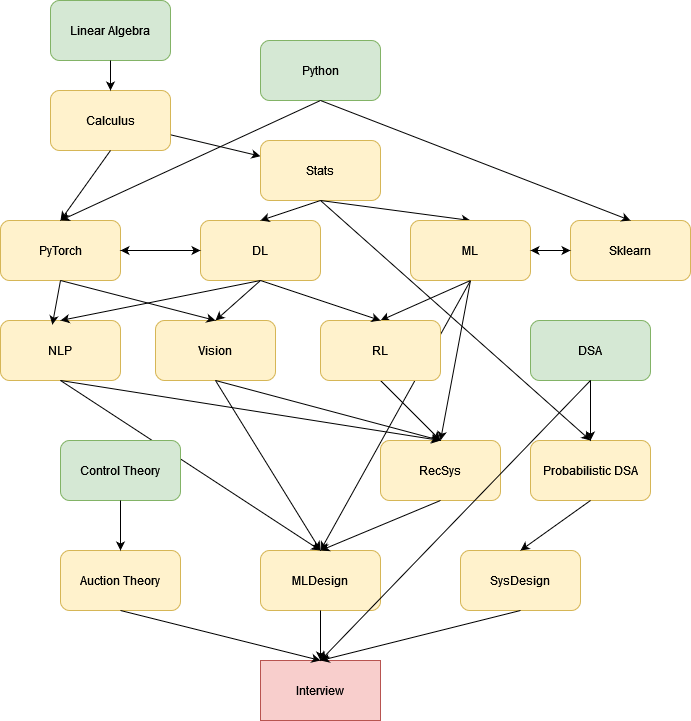

The diagram above was exported from draw.io. Its source (the exported page's mxGraphModel, read from the mxfile embedded in the PNG):
<mxGraphModel dx="1422" dy="772" grid="1" gridSize="10" guides="1" tooltips="1" connect="1" arrows="1" fold="1" page="1" pageScale="1" pageWidth="850" pageHeight="1100" background="#ffffff" math="0" shadow="0">
  <root>
    <mxCell id="0" />
    <mxCell id="1" parent="0" />
    <mxCell id="ta8BtDK25sjqCBpX6IPy-1" value="Calculus" style="rounded=1;whiteSpace=wrap;html=1;fillColor=#fff2cc;strokeColor=#d6b656;" parent="1" vertex="1">
      <mxGeometry x="140" y="290" width="120" height="60" as="geometry" />
    </mxCell>
    <mxCell id="ta8BtDK25sjqCBpX6IPy-2" value="Python" style="rounded=1;whiteSpace=wrap;html=1;fillColor=#d5e8d4;strokeColor=#82b366;" parent="1" vertex="1">
      <mxGeometry x="350" y="240" width="120" height="60" as="geometry" />
    </mxCell>
    <mxCell id="ta8BtDK25sjqCBpX6IPy-3" value="PyTorch" style="rounded=1;whiteSpace=wrap;html=1;fillColor=#fff2cc;strokeColor=#d6b656;" parent="1" vertex="1">
      <mxGeometry x="90" y="420" width="120" height="60" as="geometry" />
    </mxCell>
    <mxCell id="ta8BtDK25sjqCBpX6IPy-4" value="DL" style="rounded=1;whiteSpace=wrap;html=1;fillColor=#fff2cc;strokeColor=#d6b656;" parent="1" vertex="1">
      <mxGeometry x="290" y="420" width="120" height="60" as="geometry" />
    </mxCell>
    <mxCell id="ta8BtDK25sjqCBpX6IPy-5" value="" style="endArrow=classic;html=1;rounded=0;exitX=0.5;exitY=1;exitDx=0;exitDy=0;entryX=0.5;entryY=0;entryDx=0;entryDy=0;" parent="1" source="ta8BtDK25sjqCBpX6IPy-1" target="ta8BtDK25sjqCBpX6IPy-3" edge="1">
      <mxGeometry width="50" height="50" relative="1" as="geometry">
        <mxPoint x="320" y="430" as="sourcePoint" />
        <mxPoint x="370" y="380" as="targetPoint" />
      </mxGeometry>
    </mxCell>
    <mxCell id="ta8BtDK25sjqCBpX6IPy-6" value="" style="endArrow=classic;html=1;rounded=0;exitX=0.5;exitY=1;exitDx=0;exitDy=0;entryX=0.5;entryY=0;entryDx=0;entryDy=0;" parent="1" source="ta8BtDK25sjqCBpX6IPy-2" target="ta8BtDK25sjqCBpX6IPy-3" edge="1">
      <mxGeometry width="50" height="50" relative="1" as="geometry">
        <mxPoint x="320" y="430" as="sourcePoint" />
        <mxPoint x="370" y="380" as="targetPoint" />
      </mxGeometry>
    </mxCell>
    <mxCell id="ta8BtDK25sjqCBpX6IPy-7" value="" style="endArrow=classic;html=1;rounded=0;" parent="1" source="ta8BtDK25sjqCBpX6IPy-1" target="ta8BtDK25sjqCBpX6IPy-8" edge="1">
      <mxGeometry width="50" height="50" relative="1" as="geometry">
        <mxPoint x="320" y="430" as="sourcePoint" />
        <mxPoint x="370" y="380" as="targetPoint" />
      </mxGeometry>
    </mxCell>
    <mxCell id="ta8BtDK25sjqCBpX6IPy-8" value="Stats" style="rounded=1;whiteSpace=wrap;html=1;fillColor=#fff2cc;strokeColor=#d6b656;" parent="1" vertex="1">
      <mxGeometry x="350" y="340" width="120" height="60" as="geometry" />
    </mxCell>
    <mxCell id="ta8BtDK25sjqCBpX6IPy-9" value="" style="endArrow=classic;html=1;rounded=0;exitX=0.5;exitY=1;exitDx=0;exitDy=0;entryX=0.5;entryY=0;entryDx=0;entryDy=0;" parent="1" source="ta8BtDK25sjqCBpX6IPy-8" target="ta8BtDK25sjqCBpX6IPy-4" edge="1">
      <mxGeometry width="50" height="50" relative="1" as="geometry">
        <mxPoint x="320" y="430" as="sourcePoint" />
        <mxPoint x="370" y="380" as="targetPoint" />
      </mxGeometry>
    </mxCell>
    <mxCell id="ta8BtDK25sjqCBpX6IPy-11" value="Linear Algebra" style="rounded=1;whiteSpace=wrap;html=1;fillColor=#d5e8d4;strokeColor=#82b366;" parent="1" vertex="1">
      <mxGeometry x="140" y="200" width="120" height="60" as="geometry" />
    </mxCell>
    <mxCell id="ta8BtDK25sjqCBpX6IPy-12" value="" style="endArrow=classic;html=1;rounded=0;exitX=0.5;exitY=1;exitDx=0;exitDy=0;entryX=0.5;entryY=0;entryDx=0;entryDy=0;" parent="1" source="ta8BtDK25sjqCBpX6IPy-11" target="ta8BtDK25sjqCBpX6IPy-1" edge="1">
      <mxGeometry width="50" height="50" relative="1" as="geometry">
        <mxPoint x="320" y="430" as="sourcePoint" />
        <mxPoint x="370" y="380" as="targetPoint" />
      </mxGeometry>
    </mxCell>
    <mxCell id="ta8BtDK25sjqCBpX6IPy-17" value="NLP" style="rounded=1;whiteSpace=wrap;html=1;fillColor=#fff2cc;strokeColor=#d6b656;" parent="1" vertex="1">
      <mxGeometry x="90" y="520" width="120" height="60" as="geometry" />
    </mxCell>
    <mxCell id="ta8BtDK25sjqCBpX6IPy-18" value="Vision" style="rounded=1;whiteSpace=wrap;html=1;fillColor=#fff2cc;strokeColor=#d6b656;" parent="1" vertex="1">
      <mxGeometry x="245" y="520" width="120" height="60" as="geometry" />
    </mxCell>
    <mxCell id="ta8BtDK25sjqCBpX6IPy-19" value="" style="endArrow=classic;html=1;rounded=0;exitX=0.5;exitY=1;exitDx=0;exitDy=0;entryX=0.5;entryY=0;entryDx=0;entryDy=0;" parent="1" source="ta8BtDK25sjqCBpX6IPy-4" target="ta8BtDK25sjqCBpX6IPy-17" edge="1">
      <mxGeometry width="50" height="50" relative="1" as="geometry">
        <mxPoint x="320" y="430" as="sourcePoint" />
        <mxPoint x="370" y="380" as="targetPoint" />
      </mxGeometry>
    </mxCell>
    <mxCell id="ta8BtDK25sjqCBpX6IPy-20" value="" style="endArrow=classic;html=1;rounded=0;exitX=0.5;exitY=1;exitDx=0;exitDy=0;entryX=0.5;entryY=0;entryDx=0;entryDy=0;" parent="1" source="ta8BtDK25sjqCBpX6IPy-4" target="ta8BtDK25sjqCBpX6IPy-18" edge="1">
      <mxGeometry width="50" height="50" relative="1" as="geometry">
        <mxPoint x="320" y="430" as="sourcePoint" />
        <mxPoint x="370" y="380" as="targetPoint" />
      </mxGeometry>
    </mxCell>
    <mxCell id="ta8BtDK25sjqCBpX6IPy-21" value="" style="endArrow=classic;html=1;rounded=0;exitX=0.5;exitY=1;exitDx=0;exitDy=0;entryX=0.432;entryY=0.069;entryDx=0;entryDy=0;entryPerimeter=0;" parent="1" source="ta8BtDK25sjqCBpX6IPy-3" target="ta8BtDK25sjqCBpX6IPy-17" edge="1">
      <mxGeometry width="50" height="50" relative="1" as="geometry">
        <mxPoint x="320" y="430" as="sourcePoint" />
        <mxPoint x="190" y="550" as="targetPoint" />
      </mxGeometry>
    </mxCell>
    <mxCell id="ta8BtDK25sjqCBpX6IPy-22" value="" style="endArrow=classic;html=1;rounded=0;exitX=0.5;exitY=1;exitDx=0;exitDy=0;entryX=0.5;entryY=0;entryDx=0;entryDy=0;" parent="1" source="ta8BtDK25sjqCBpX6IPy-3" target="ta8BtDK25sjqCBpX6IPy-18" edge="1">
      <mxGeometry width="50" height="50" relative="1" as="geometry">
        <mxPoint x="320" y="430" as="sourcePoint" />
        <mxPoint x="370" y="380" as="targetPoint" />
      </mxGeometry>
    </mxCell>
    <mxCell id="ta8BtDK25sjqCBpX6IPy-23" value="DSA" style="rounded=1;whiteSpace=wrap;html=1;fillColor=#d5e8d4;strokeColor=#82b366;" parent="1" vertex="1">
      <mxGeometry x="620" y="520" width="120" height="60" as="geometry" />
    </mxCell>
    <mxCell id="ta8BtDK25sjqCBpX6IPy-24" value="SysDesign" style="rounded=1;whiteSpace=wrap;html=1;fillColor=#fff2cc;strokeColor=#d6b656;" parent="1" vertex="1">
      <mxGeometry x="550" y="750" width="120" height="60" as="geometry" />
    </mxCell>
    <mxCell id="ta8BtDK25sjqCBpX6IPy-25" value="MLDesign" style="rounded=1;whiteSpace=wrap;html=1;fillColor=#fff2cc;strokeColor=#d6b656;" parent="1" vertex="1">
      <mxGeometry x="350" y="750" width="120" height="60" as="geometry" />
    </mxCell>
    <mxCell id="ta8BtDK25sjqCBpX6IPy-26" value="Interview" style="rounded=0;whiteSpace=wrap;html=1;fillColor=#f8cecc;strokeColor=#b85450;" parent="1" vertex="1">
      <mxGeometry x="350" y="860" width="120" height="60" as="geometry" />
    </mxCell>
    <mxCell id="ta8BtDK25sjqCBpX6IPy-28" value="" style="endArrow=classic;html=1;rounded=0;exitX=0.5;exitY=1;exitDx=0;exitDy=0;entryX=0.5;entryY=0;entryDx=0;entryDy=0;" parent="1" source="ta8BtDK25sjqCBpX6IPy-8" target="ta8BtDK25sjqCBpX6IPy-27" edge="1">
      <mxGeometry width="50" height="50" relative="1" as="geometry">
        <mxPoint x="490" y="410" as="sourcePoint" />
        <mxPoint x="540" y="360" as="targetPoint" />
      </mxGeometry>
    </mxCell>
    <mxCell id="ta8BtDK25sjqCBpX6IPy-29" value="Sklearn" style="rounded=1;whiteSpace=wrap;html=1;fillColor=#fff2cc;strokeColor=#d6b656;" parent="1" vertex="1">
      <mxGeometry x="660" y="420" width="120" height="60" as="geometry" />
    </mxCell>
    <mxCell id="ta8BtDK25sjqCBpX6IPy-30" value="" style="endArrow=classic;html=1;rounded=0;entryX=0.5;entryY=0;entryDx=0;entryDy=0;exitX=0.5;exitY=1;exitDx=0;exitDy=0;" parent="1" source="ta8BtDK25sjqCBpX6IPy-2" target="ta8BtDK25sjqCBpX6IPy-29" edge="1">
      <mxGeometry width="50" height="50" relative="1" as="geometry">
        <mxPoint x="410" y="240" as="sourcePoint" />
        <mxPoint x="560" y="220" as="targetPoint" />
      </mxGeometry>
    </mxCell>
    <mxCell id="ta8BtDK25sjqCBpX6IPy-33" value="" style="endArrow=classic;html=1;rounded=0;exitX=0.5;exitY=1;exitDx=0;exitDy=0;entryX=0.5;entryY=0;entryDx=0;entryDy=0;" parent="1" source="ta8BtDK25sjqCBpX6IPy-27" target="ta8BtDK25sjqCBpX6IPy-25" edge="1">
      <mxGeometry width="50" height="50" relative="1" as="geometry">
        <mxPoint x="600" y="580" as="sourcePoint" />
        <mxPoint x="650" y="530" as="targetPoint" />
      </mxGeometry>
    </mxCell>
    <mxCell id="ta8BtDK25sjqCBpX6IPy-34" value="" style="endArrow=classic;html=1;rounded=0;exitX=0.5;exitY=1;exitDx=0;exitDy=0;entryX=0.5;entryY=0;entryDx=0;entryDy=0;" parent="1" source="ta8BtDK25sjqCBpX6IPy-18" target="ta8BtDK25sjqCBpX6IPy-25" edge="1">
      <mxGeometry width="50" height="50" relative="1" as="geometry">
        <mxPoint x="520" y="230" as="sourcePoint" />
        <mxPoint x="570" y="180" as="targetPoint" />
      </mxGeometry>
    </mxCell>
    <mxCell id="ta8BtDK25sjqCBpX6IPy-35" value="" style="endArrow=classic;html=1;rounded=0;exitX=0.5;exitY=1;exitDx=0;exitDy=0;entryX=0.5;entryY=0;entryDx=0;entryDy=0;" parent="1" source="ta8BtDK25sjqCBpX6IPy-17" target="ta8BtDK25sjqCBpX6IPy-25" edge="1">
      <mxGeometry width="50" height="50" relative="1" as="geometry">
        <mxPoint x="180" y="620" as="sourcePoint" />
        <mxPoint x="190" y="670" as="targetPoint" />
      </mxGeometry>
    </mxCell>
    <mxCell id="ta8BtDK25sjqCBpX6IPy-36" value="RecSys" style="rounded=1;whiteSpace=wrap;html=1;fillColor=#fff2cc;strokeColor=#d6b656;" parent="1" vertex="1">
      <mxGeometry x="470" y="640" width="120" height="60" as="geometry" />
    </mxCell>
    <mxCell id="ta8BtDK25sjqCBpX6IPy-37" value="" style="endArrow=classic;html=1;rounded=0;entryX=0.5;entryY=0;entryDx=0;entryDy=0;exitX=0.5;exitY=1;exitDx=0;exitDy=0;" parent="1" source="ta8BtDK25sjqCBpX6IPy-27" target="ta8BtDK25sjqCBpX6IPy-36" edge="1">
      <mxGeometry width="50" height="50" relative="1" as="geometry">
        <mxPoint x="400" y="430" as="sourcePoint" />
        <mxPoint x="450" y="380" as="targetPoint" />
      </mxGeometry>
    </mxCell>
    <mxCell id="ta8BtDK25sjqCBpX6IPy-38" value="" style="endArrow=classic;html=1;rounded=0;entryX=0.5;entryY=0;entryDx=0;entryDy=0;exitX=0.5;exitY=1;exitDx=0;exitDy=0;" parent="1" source="ta8BtDK25sjqCBpX6IPy-17" target="ta8BtDK25sjqCBpX6IPy-36" edge="1">
      <mxGeometry width="50" height="50" relative="1" as="geometry">
        <mxPoint x="200" y="610" as="sourcePoint" />
        <mxPoint x="580" y="200" as="targetPoint" />
      </mxGeometry>
    </mxCell>
    <mxCell id="ta8BtDK25sjqCBpX6IPy-39" value="" style="endArrow=classic;html=1;rounded=0;exitX=0.5;exitY=1;exitDx=0;exitDy=0;entryX=0.5;entryY=0;entryDx=0;entryDy=0;" parent="1" source="ta8BtDK25sjqCBpX6IPy-18" target="ta8BtDK25sjqCBpX6IPy-36" edge="1">
      <mxGeometry width="50" height="50" relative="1" as="geometry">
        <mxPoint x="580" y="190" as="sourcePoint" />
        <mxPoint x="630" y="140" as="targetPoint" />
      </mxGeometry>
    </mxCell>
    <mxCell id="ta8BtDK25sjqCBpX6IPy-40" value="" style="endArrow=classic;html=1;rounded=0;exitX=0.5;exitY=1;exitDx=0;exitDy=0;entryX=0.5;entryY=0;entryDx=0;entryDy=0;startArrow=none;" parent="1" source="uMLUmwvBZZEjQoRXkDTH-2" target="ta8BtDK25sjqCBpX6IPy-36" edge="1">
      <mxGeometry width="50" height="50" relative="1" as="geometry">
        <mxPoint x="370" y="500" as="sourcePoint" />
        <mxPoint x="570" y="650" as="targetPoint" />
      </mxGeometry>
    </mxCell>
    <mxCell id="ta8BtDK25sjqCBpX6IPy-44" value="" style="endArrow=classic;html=1;rounded=0;exitX=0.5;exitY=1;exitDx=0;exitDy=0;entryX=0.5;entryY=0;entryDx=0;entryDy=0;" parent="1" source="ta8BtDK25sjqCBpX6IPy-36" target="ta8BtDK25sjqCBpX6IPy-25" edge="1">
      <mxGeometry width="50" height="50" relative="1" as="geometry">
        <mxPoint x="370" y="500" as="sourcePoint" />
        <mxPoint x="420" y="450" as="targetPoint" />
      </mxGeometry>
    </mxCell>
    <mxCell id="ta8BtDK25sjqCBpX6IPy-46" value="" style="endArrow=classic;html=1;rounded=0;exitX=0.5;exitY=1;exitDx=0;exitDy=0;entryX=0.5;entryY=0;entryDx=0;entryDy=0;" parent="1" source="ta8BtDK25sjqCBpX6IPy-23" target="ta8BtDK25sjqCBpX6IPy-26" edge="1">
      <mxGeometry width="50" height="50" relative="1" as="geometry">
        <mxPoint x="370" y="500" as="sourcePoint" />
        <mxPoint x="420" y="450" as="targetPoint" />
      </mxGeometry>
    </mxCell>
    <mxCell id="ta8BtDK25sjqCBpX6IPy-47" value="" style="endArrow=classic;html=1;rounded=0;exitX=0.5;exitY=1;exitDx=0;exitDy=0;entryX=0.5;entryY=0;entryDx=0;entryDy=0;" parent="1" source="ta8BtDK25sjqCBpX6IPy-25" edge="1" target="ta8BtDK25sjqCBpX6IPy-26">
      <mxGeometry width="50" height="50" relative="1" as="geometry">
        <mxPoint x="370" y="500" as="sourcePoint" />
        <mxPoint x="430" y="900" as="targetPoint" />
      </mxGeometry>
    </mxCell>
    <mxCell id="ta8BtDK25sjqCBpX6IPy-48" value="" style="endArrow=classic;html=1;rounded=0;exitX=0.5;exitY=1;exitDx=0;exitDy=0;entryX=0.5;entryY=0;entryDx=0;entryDy=0;" parent="1" source="ta8BtDK25sjqCBpX6IPy-24" target="ta8BtDK25sjqCBpX6IPy-26" edge="1">
      <mxGeometry width="50" height="50" relative="1" as="geometry">
        <mxPoint x="370" y="500" as="sourcePoint" />
        <mxPoint x="420" y="450" as="targetPoint" />
      </mxGeometry>
    </mxCell>
    <mxCell id="ta8BtDK25sjqCBpX6IPy-49" value="" style="endArrow=classic;startArrow=classic;html=1;rounded=0;exitX=1;exitY=0.5;exitDx=0;exitDy=0;entryX=0;entryY=0.5;entryDx=0;entryDy=0;" parent="1" source="ta8BtDK25sjqCBpX6IPy-3" target="ta8BtDK25sjqCBpX6IPy-4" edge="1">
      <mxGeometry width="50" height="50" relative="1" as="geometry">
        <mxPoint x="370" y="500" as="sourcePoint" />
        <mxPoint x="270" y="450" as="targetPoint" />
      </mxGeometry>
    </mxCell>
    <mxCell id="ta8BtDK25sjqCBpX6IPy-50" value="Auction Theory" style="rounded=1;whiteSpace=wrap;html=1;fillColor=#fff2cc;strokeColor=#d6b656;" parent="1" vertex="1">
      <mxGeometry x="150" y="750" width="120" height="60" as="geometry" />
    </mxCell>
    <mxCell id="ta8BtDK25sjqCBpX6IPy-51" value="" style="endArrow=classic;html=1;rounded=0;exitX=0.5;exitY=1;exitDx=0;exitDy=0;entryX=0.5;entryY=0;entryDx=0;entryDy=0;" parent="1" source="ta8BtDK25sjqCBpX6IPy-50" target="ta8BtDK25sjqCBpX6IPy-26" edge="1">
      <mxGeometry width="50" height="50" relative="1" as="geometry">
        <mxPoint x="370" y="500" as="sourcePoint" />
        <mxPoint x="420" y="450" as="targetPoint" />
      </mxGeometry>
    </mxCell>
    <mxCell id="ta8BtDK25sjqCBpX6IPy-52" value="Probabilistic DSA" style="rounded=1;whiteSpace=wrap;html=1;fillColor=#fff2cc;strokeColor=#d6b656;" parent="1" vertex="1">
      <mxGeometry x="620" y="640" width="120" height="60" as="geometry" />
    </mxCell>
    <mxCell id="ta8BtDK25sjqCBpX6IPy-53" value="" style="endArrow=classic;html=1;rounded=0;exitX=0.5;exitY=1;exitDx=0;exitDy=0;entryX=0.5;entryY=0;entryDx=0;entryDy=0;" parent="1" source="ta8BtDK25sjqCBpX6IPy-8" target="ta8BtDK25sjqCBpX6IPy-52" edge="1">
      <mxGeometry width="50" height="50" relative="1" as="geometry">
        <mxPoint x="420" y="450" as="sourcePoint" />
        <mxPoint x="370" y="500" as="targetPoint" />
      </mxGeometry>
    </mxCell>
    <mxCell id="ta8BtDK25sjqCBpX6IPy-54" value="" style="endArrow=classic;html=1;rounded=0;entryX=0.5;entryY=0;entryDx=0;entryDy=0;exitX=0.5;exitY=1;exitDx=0;exitDy=0;" parent="1" source="ta8BtDK25sjqCBpX6IPy-52" target="ta8BtDK25sjqCBpX6IPy-24" edge="1">
      <mxGeometry width="50" height="50" relative="1" as="geometry">
        <mxPoint x="420" y="450" as="sourcePoint" />
        <mxPoint x="370" y="500" as="targetPoint" />
      </mxGeometry>
    </mxCell>
    <mxCell id="ta8BtDK25sjqCBpX6IPy-27" value="ML" style="rounded=1;whiteSpace=wrap;html=1;fillColor=#fff2cc;strokeColor=#d6b656;" parent="1" vertex="1">
      <mxGeometry x="500" y="420" width="120" height="60" as="geometry" />
    </mxCell>
    <mxCell id="ta8BtDK25sjqCBpX6IPy-56" value="" style="endArrow=classic;startArrow=classic;html=1;rounded=0;entryX=0;entryY=0.5;entryDx=0;entryDy=0;exitX=1;exitY=0.5;exitDx=0;exitDy=0;" parent="1" source="ta8BtDK25sjqCBpX6IPy-27" target="ta8BtDK25sjqCBpX6IPy-29" edge="1">
      <mxGeometry width="50" height="50" relative="1" as="geometry">
        <mxPoint x="370" y="500" as="sourcePoint" />
        <mxPoint x="420" y="450" as="targetPoint" />
      </mxGeometry>
    </mxCell>
    <mxCell id="uMLUmwvBZZEjQoRXkDTH-1" value="" style="endArrow=classic;html=1;rounded=0;exitX=0.5;exitY=1;exitDx=0;exitDy=0;entryX=0.5;entryY=0;entryDx=0;entryDy=0;" edge="1" parent="1" source="ta8BtDK25sjqCBpX6IPy-23" target="ta8BtDK25sjqCBpX6IPy-52">
      <mxGeometry width="50" height="50" relative="1" as="geometry">
        <mxPoint x="400" y="640" as="sourcePoint" />
        <mxPoint x="450" y="590" as="targetPoint" />
      </mxGeometry>
    </mxCell>
    <mxCell id="uMLUmwvBZZEjQoRXkDTH-3" value="" style="endArrow=classic;html=1;rounded=0;exitX=0.5;exitY=1;exitDx=0;exitDy=0;entryX=0.5;entryY=0;entryDx=0;entryDy=0;" edge="1" parent="1" source="ta8BtDK25sjqCBpX6IPy-27" target="uMLUmwvBZZEjQoRXkDTH-2">
      <mxGeometry width="50" height="50" relative="1" as="geometry">
        <mxPoint x="510" y="500" as="sourcePoint" />
        <mxPoint x="450" y="590" as="targetPoint" />
      </mxGeometry>
    </mxCell>
    <mxCell id="uMLUmwvBZZEjQoRXkDTH-2" value="RL" style="rounded=1;whiteSpace=wrap;html=1;fillColor=#fff2cc;strokeColor=#d6b656;" vertex="1" parent="1">
      <mxGeometry x="410" y="520" width="120" height="60" as="geometry" />
    </mxCell>
    <mxCell id="uMLUmwvBZZEjQoRXkDTH-5" value="" style="endArrow=classic;html=1;rounded=0;exitX=0.5;exitY=1;exitDx=0;exitDy=0;entryX=0.5;entryY=0;entryDx=0;entryDy=0;" edge="1" parent="1" source="ta8BtDK25sjqCBpX6IPy-4" target="uMLUmwvBZZEjQoRXkDTH-2">
      <mxGeometry width="50" height="50" relative="1" as="geometry">
        <mxPoint x="400" y="640" as="sourcePoint" />
        <mxPoint x="450" y="590" as="targetPoint" />
      </mxGeometry>
    </mxCell>
    <mxCell id="uMLUmwvBZZEjQoRXkDTH-6" value="Control Theory" style="rounded=1;whiteSpace=wrap;html=1;fillColor=#d5e8d4;strokeColor=#82b366;" vertex="1" parent="1">
      <mxGeometry x="150" y="640" width="120" height="60" as="geometry" />
    </mxCell>
    <mxCell id="uMLUmwvBZZEjQoRXkDTH-7" value="" style="endArrow=classic;html=1;rounded=0;exitX=0.5;exitY=1;exitDx=0;exitDy=0;entryX=0.5;entryY=0;entryDx=0;entryDy=0;" edge="1" parent="1" source="uMLUmwvBZZEjQoRXkDTH-6" target="ta8BtDK25sjqCBpX6IPy-50">
      <mxGeometry width="50" height="50" relative="1" as="geometry">
        <mxPoint x="400" y="610" as="sourcePoint" />
        <mxPoint x="450" y="560" as="targetPoint" />
      </mxGeometry>
    </mxCell>
  </root>
</mxGraphModel>